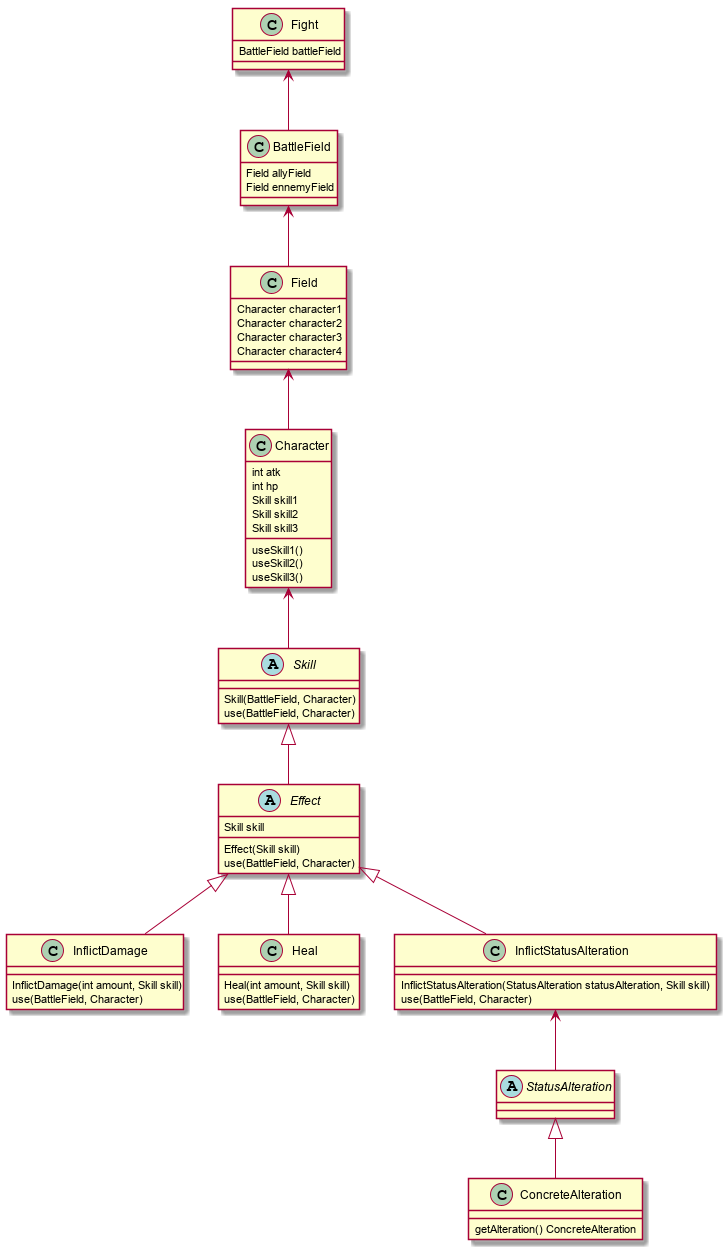

The diagram above was rendered by PlantUML. Its source (embedded in the PNG):
@startuml Jeu

class Fight
class BattleField
class Field
class Character

abstract Skill
abstract Effect

class InflictDamage
class Heal
class InflictStatusAlteration
abstract StatusAlteration
class ConcreteAlteration

Fight <-- BattleField
BattleField <-- Field
Field <-- Character
Character <-- Skill
Skill <|-- Effect
Effect <|-- InflictDamage
Effect <|-- Heal
Effect <|-- InflictStatusAlteration
InflictStatusAlteration <-- StatusAlteration
StatusAlteration <|-- ConcreteAlteration

Fight : BattleField battleField

BattleField : Field allyField
BattleField : Field ennemyField

Field : Character character1
Field : Character character2
Field : Character character3
Field : Character character4

Character : int atk
Character : int hp
Character : Skill skill1
Character : Skill skill2
Character : Skill skill3
Character : useSkill1()
Character : useSkill2()
Character : useSkill3()

Skill : Skill(BattleField, Character)
Skill : use(BattleField, Character)

Effect : Skill skill
Effect : Effect(Skill skill)
Effect : use(BattleField, Character)

InflictDamage : InflictDamage(int amount, Skill skill)
InflictDamage : use(BattleField, Character)

Heal : Heal(int amount, Skill skill)
Heal : use(BattleField, Character)

InflictStatusAlteration : InflictStatusAlteration(StatusAlteration statusAlteration, Skill skill)
InflictStatusAlteration : use(BattleField, Character)

ConcreteAlteration : getAlteration() ConcreteAlteration

@enduml